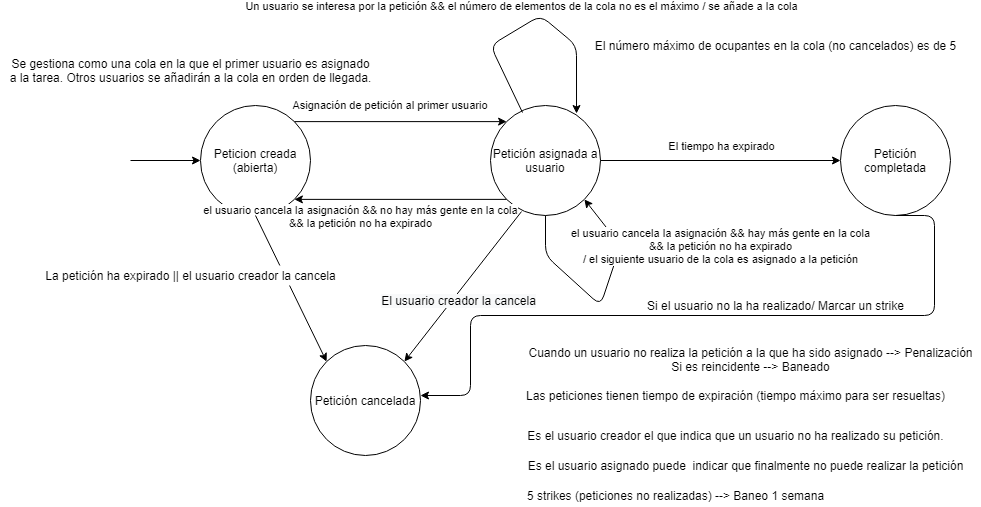

The diagram above was exported from draw.io. Its source (the exported page's mxGraphModel, read from the mxfile embedded in the PNG):
<mxGraphModel dx="1038" dy="580" grid="1" gridSize="10" guides="1" tooltips="1" connect="1" arrows="1" fold="1" page="1" pageScale="1" pageWidth="1169" pageHeight="827" math="0" shadow="0">
  <root>
    <mxCell id="0" />
    <mxCell id="1" parent="0" />
    <mxCell id="lKaOeQIIIG_xUC0il8Ct-2" value="Peticion creada (abierta)" style="ellipse;whiteSpace=wrap;html=1;aspect=fixed;" parent="1" vertex="1">
      <mxGeometry x="200" y="160" width="110" height="110" as="geometry" />
    </mxCell>
    <mxCell id="lKaOeQIIIG_xUC0il8Ct-3" value="" style="endArrow=classic;html=1;entryX=0;entryY=0.5;entryDx=0;entryDy=0;" parent="1" target="lKaOeQIIIG_xUC0il8Ct-2" edge="1">
      <mxGeometry width="50" height="50" relative="1" as="geometry">
        <mxPoint x="130" y="215" as="sourcePoint" />
        <mxPoint x="170" y="180" as="targetPoint" />
      </mxGeometry>
    </mxCell>
    <mxCell id="lKaOeQIIIG_xUC0il8Ct-4" value="Petición asignada a usuario" style="ellipse;whiteSpace=wrap;html=1;aspect=fixed;" parent="1" vertex="1">
      <mxGeometry x="490" y="160" width="110" height="110" as="geometry" />
    </mxCell>
    <mxCell id="lKaOeQIIIG_xUC0il8Ct-5" value="" style="endArrow=classic;html=1;exitX=1;exitY=0;exitDx=0;exitDy=0;entryX=0;entryY=0;entryDx=0;entryDy=0;" parent="1" source="lKaOeQIIIG_xUC0il8Ct-2" target="lKaOeQIIIG_xUC0il8Ct-4" edge="1">
      <mxGeometry width="50" height="50" relative="1" as="geometry">
        <mxPoint x="350" y="230" as="sourcePoint" />
        <mxPoint x="400" y="180" as="targetPoint" />
      </mxGeometry>
    </mxCell>
    <mxCell id="lKaOeQIIIG_xUC0il8Ct-6" value="Asignación de petición al primer usuario&amp;nbsp;" style="edgeLabel;html=1;align=center;verticalAlign=middle;resizable=0;points=[];" parent="lKaOeQIIIG_xUC0il8Ct-5" vertex="1" connectable="0">
      <mxGeometry x="-0.5466" y="-2" relative="1" as="geometry">
        <mxPoint x="48.11" y="-18.11" as="offset" />
      </mxGeometry>
    </mxCell>
    <mxCell id="lKaOeQIIIG_xUC0il8Ct-7" value="" style="endArrow=classic;html=1;exitX=0;exitY=1;exitDx=0;exitDy=0;entryX=1;entryY=1;entryDx=0;entryDy=0;" parent="1" source="lKaOeQIIIG_xUC0il8Ct-4" target="lKaOeQIIIG_xUC0il8Ct-2" edge="1">
      <mxGeometry width="50" height="50" relative="1" as="geometry">
        <mxPoint x="390" y="360" as="sourcePoint" />
        <mxPoint x="440" y="310" as="targetPoint" />
      </mxGeometry>
    </mxCell>
    <mxCell id="lKaOeQIIIG_xUC0il8Ct-8" value="el usuario cancela la asignación &amp;amp;&amp;amp; no hay más gente en la cola&lt;br&gt;&amp;amp;&amp;amp; la petición no ha expirado" style="edgeLabel;html=1;align=center;verticalAlign=middle;resizable=0;points=[];" parent="lKaOeQIIIG_xUC0il8Ct-7" vertex="1" connectable="0">
      <mxGeometry x="0.5089" relative="1" as="geometry">
        <mxPoint x="13.89" y="16.11" as="offset" />
      </mxGeometry>
    </mxCell>
    <mxCell id="lKaOeQIIIG_xUC0il8Ct-10" value="Petición cancelada" style="ellipse;whiteSpace=wrap;html=1;aspect=fixed;" parent="1" vertex="1">
      <mxGeometry x="310" y="400" width="110" height="110" as="geometry" />
    </mxCell>
    <mxCell id="lKaOeQIIIG_xUC0il8Ct-12" value="Petición completada" style="ellipse;whiteSpace=wrap;html=1;aspect=fixed;" parent="1" vertex="1">
      <mxGeometry x="840" y="160" width="110" height="110" as="geometry" />
    </mxCell>
    <mxCell id="lKaOeQIIIG_xUC0il8Ct-13" value="" style="endArrow=classic;html=1;exitX=1;exitY=0.5;exitDx=0;exitDy=0;entryX=0;entryY=0.5;entryDx=0;entryDy=0;" parent="1" source="lKaOeQIIIG_xUC0il8Ct-4" target="lKaOeQIIIG_xUC0il8Ct-12" edge="1">
      <mxGeometry width="50" height="50" relative="1" as="geometry">
        <mxPoint x="730" y="190" as="sourcePoint" />
        <mxPoint x="780" y="140" as="targetPoint" />
      </mxGeometry>
    </mxCell>
    <mxCell id="lKaOeQIIIG_xUC0il8Ct-14" value="El tiempo ha expirado" style="edgeLabel;html=1;align=center;verticalAlign=middle;resizable=0;points=[];" parent="lKaOeQIIIG_xUC0il8Ct-13" vertex="1" connectable="0">
      <mxGeometry x="0.4147" y="1" relative="1" as="geometry">
        <mxPoint x="-50" y="-14" as="offset" />
      </mxGeometry>
    </mxCell>
    <mxCell id="lKaOeQIIIG_xUC0il8Ct-16" value="" style="endArrow=classic;html=1;exitX=0.291;exitY=0.064;exitDx=0;exitDy=0;exitPerimeter=0;entryX=0.782;entryY=0.073;entryDx=0;entryDy=0;entryPerimeter=0;" parent="1" source="lKaOeQIIIG_xUC0il8Ct-4" target="lKaOeQIIIG_xUC0il8Ct-4" edge="1">
      <mxGeometry width="50" height="50" relative="1" as="geometry">
        <mxPoint x="520" y="150" as="sourcePoint" />
        <mxPoint x="570" y="100" as="targetPoint" />
        <Array as="points">
          <mxPoint x="490" y="100" />
          <mxPoint x="540" y="70" />
          <mxPoint x="576" y="100" />
        </Array>
      </mxGeometry>
    </mxCell>
    <mxCell id="lKaOeQIIIG_xUC0il8Ct-17" value="Un usuario se interesa por la petición &amp;amp;&amp;amp; el número de elementos de la cola no es el máximo / se añade a la cola" style="edgeLabel;html=1;align=center;verticalAlign=middle;resizable=0;points=[];" parent="lKaOeQIIIG_xUC0il8Ct-16" vertex="1" connectable="0">
      <mxGeometry x="-0.1294" y="3" relative="1" as="geometry">
        <mxPoint x="3" y="-20" as="offset" />
      </mxGeometry>
    </mxCell>
    <mxCell id="lKaOeQIIIG_xUC0il8Ct-18" value="Se gestiona como una cola en la que el primer usuario es asignado&lt;br&gt;a la tarea. Otros usuarios se añadirán a la cola en orden de llegada." style="text;html=1;align=center;verticalAlign=middle;resizable=0;points=[];autosize=1;" parent="1" vertex="1">
      <mxGeometry y="110" width="380" height="30" as="geometry" />
    </mxCell>
    <mxCell id="lKaOeQIIIG_xUC0il8Ct-19" value="" style="endArrow=classic;html=1;exitX=0.5;exitY=1;exitDx=0;exitDy=0;entryX=1;entryY=1;entryDx=0;entryDy=0;" parent="1" source="lKaOeQIIIG_xUC0il8Ct-4" target="lKaOeQIIIG_xUC0il8Ct-4" edge="1">
      <mxGeometry width="50" height="50" relative="1" as="geometry">
        <mxPoint x="590" y="380" as="sourcePoint" />
        <mxPoint x="640" y="330" as="targetPoint" />
        <Array as="points">
          <mxPoint x="545" y="310" />
          <mxPoint x="600" y="360" />
          <mxPoint x="620" y="300" />
        </Array>
      </mxGeometry>
    </mxCell>
    <mxCell id="lKaOeQIIIG_xUC0il8Ct-20" value="el usuario cancela la asignación &amp;amp;&amp;amp; hay más gente en la cola&lt;br&gt;&amp;amp;&amp;amp; la petición no ha expirado&lt;br&gt;/ el siguiente usuario de la cola es asignado a la petición" style="edgeLabel;html=1;align=center;verticalAlign=middle;resizable=0;points=[];" parent="lKaOeQIIIG_xUC0il8Ct-19" vertex="1" connectable="0">
      <mxGeometry x="-0.007" y="2" relative="1" as="geometry">
        <mxPoint x="121.05" y="-56.83" as="offset" />
      </mxGeometry>
    </mxCell>
    <mxCell id="lKaOeQIIIG_xUC0il8Ct-21" value="El número máximo de ocupantes en la cola (no cancelados) es de 5" style="text;html=1;align=center;verticalAlign=middle;resizable=0;points=[];autosize=1;" parent="1" vertex="1">
      <mxGeometry x="585" y="90" width="380" height="20" as="geometry" />
    </mxCell>
    <mxCell id="lKaOeQIIIG_xUC0il8Ct-22" value="" style="endArrow=classic;html=1;entryX=0;entryY=0;entryDx=0;entryDy=0;exitX=0.5;exitY=1;exitDx=0;exitDy=0;" parent="1" source="lKaOeQIIIG_xUC0il8Ct-2" target="lKaOeQIIIG_xUC0il8Ct-10" edge="1">
      <mxGeometry width="50" height="50" relative="1" as="geometry">
        <mxPoint x="240" y="300" as="sourcePoint" />
        <mxPoint x="270" y="460" as="targetPoint" />
      </mxGeometry>
    </mxCell>
    <mxCell id="lKaOeQIIIG_xUC0il8Ct-23" value="" style="endArrow=classic;html=1;exitX=0.282;exitY=0.964;exitDx=0;exitDy=0;entryX=1;entryY=0;entryDx=0;entryDy=0;exitPerimeter=0;" parent="1" source="lKaOeQIIIG_xUC0il8Ct-4" target="lKaOeQIIIG_xUC0il8Ct-10" edge="1">
      <mxGeometry width="50" height="50" relative="1" as="geometry">
        <mxPoint x="760" y="520" as="sourcePoint" />
        <mxPoint x="810" y="470" as="targetPoint" />
      </mxGeometry>
    </mxCell>
    <mxCell id="4ztZG8ZYTWKYL-s5fKcr-10" value="&lt;span style=&quot;font-size: 12px ; background-color: rgb(248 , 249 , 250)&quot;&gt;El usuario creador la cancela&lt;/span&gt;" style="edgeLabel;html=1;align=center;verticalAlign=middle;resizable=0;points=[];" parent="lKaOeQIIIG_xUC0il8Ct-23" vertex="1" connectable="0">
      <mxGeometry x="0.1423" y="4" relative="1" as="geometry">
        <mxPoint as="offset" />
      </mxGeometry>
    </mxCell>
    <mxCell id="lKaOeQIIIG_xUC0il8Ct-24" value="La petición ha expirado || el usuario creador la cancela" style="text;html=1;align=center;verticalAlign=middle;resizable=0;points=[];autosize=1;fillColor=#ffffff;" parent="1" vertex="1">
      <mxGeometry x="35" y="320" width="310" height="20" as="geometry" />
    </mxCell>
    <mxCell id="lKaOeQIIIG_xUC0il8Ct-25" value="Cuando un usuario no realiza la petición a la que ha sido asignado --&amp;gt; Penalización&lt;br&gt;Si es reincidente --&amp;gt; Baneado" style="text;html=1;align=center;verticalAlign=middle;resizable=0;points=[];autosize=1;" parent="1" vertex="1">
      <mxGeometry x="520" y="399" width="460" height="30" as="geometry" />
    </mxCell>
    <mxCell id="lKaOeQIIIG_xUC0il8Ct-26" value="Las peticiones tienen tiempo de expiración (tiempo máximo para ser resueltas)" style="text;html=1;align=center;verticalAlign=middle;resizable=0;points=[];autosize=1;" parent="1" vertex="1">
      <mxGeometry x="520" y="440" width="430" height="20" as="geometry" />
    </mxCell>
    <mxCell id="lKaOeQIIIG_xUC0il8Ct-27" value="Es el usuario creador el que indica que un usuario no ha realizado su petición." style="text;html=1;align=center;verticalAlign=middle;resizable=0;points=[];autosize=1;" parent="1" vertex="1">
      <mxGeometry x="520" y="480" width="430" height="20" as="geometry" />
    </mxCell>
    <mxCell id="lKaOeQIIIG_xUC0il8Ct-31" value="5 strikes (peticiones no realizadas) --&amp;gt; Baneo 1 semana" style="text;html=1;align=center;verticalAlign=middle;resizable=0;points=[];autosize=1;" parent="1" vertex="1">
      <mxGeometry x="520" y="540" width="310" height="20" as="geometry" />
    </mxCell>
    <mxCell id="4ztZG8ZYTWKYL-s5fKcr-6" style="edgeStyle=orthogonalEdgeStyle;rounded=1;orthogonalLoop=1;jettySize=auto;html=1;exitX=0.5;exitY=1;exitDx=0;exitDy=0;" parent="1" source="lKaOeQIIIG_xUC0il8Ct-12" edge="1">
      <mxGeometry relative="1" as="geometry">
        <Array as="points">
          <mxPoint x="934" y="270" />
          <mxPoint x="934" y="370" />
          <mxPoint x="470" y="370" />
          <mxPoint x="470" y="450" />
        </Array>
        <mxPoint x="420" y="450" as="targetPoint" />
      </mxGeometry>
    </mxCell>
    <mxCell id="4ztZG8ZYTWKYL-s5fKcr-7" value="Si el usuario no la ha realizado/ Marcar un strike" style="text;html=1;align=center;verticalAlign=middle;resizable=0;points=[];autosize=1;strokeColor=none;" parent="1" vertex="1">
      <mxGeometry x="640" y="350" width="270" height="20" as="geometry" />
    </mxCell>
    <mxCell id="4ztZG8ZYTWKYL-s5fKcr-8" value="Es el usuario asignado puede&amp;nbsp; indicar que finalmente no puede realizar la petición" style="text;html=1;align=center;verticalAlign=middle;resizable=0;points=[];autosize=1;" parent="1" vertex="1">
      <mxGeometry x="520" y="510" width="450" height="20" as="geometry" />
    </mxCell>
  </root>
</mxGraphModel>